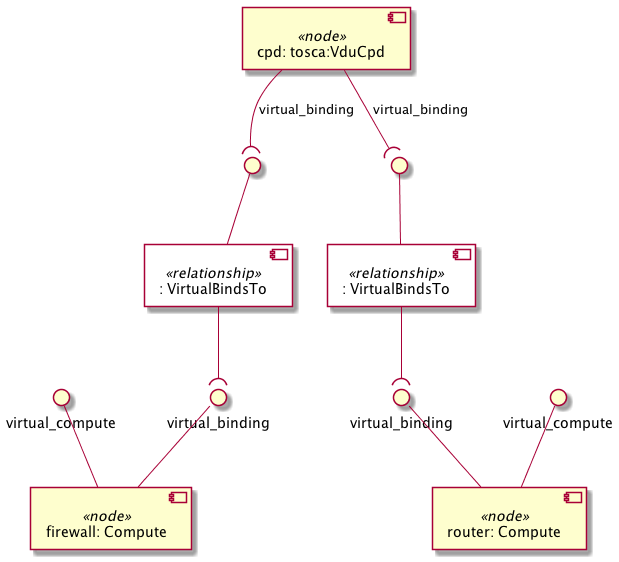

The diagram above was rendered by PlantUML. Its source (embedded in the PNG):
@startuml
skinparam componentStyle uml2
skinparam component {
  backgroundColor<<relationship>> White
}

component "cpd: tosca:VduCpd" <<node>> as node_cpd
component ": VirtualBindsTo" <<relationship>> as node_cpd_virtual_binding_relationship0
interface " " as node_cpd_virtual_binding_relationship0_source
node_cpd_virtual_binding_relationship0_source -- node_cpd_virtual_binding_relationship0
node_cpd --( node_cpd_virtual_binding_relationship0_source : virtual_binding
component ": VirtualBindsTo" <<relationship>> as node_cpd_virtual_binding_relationship1
interface " " as node_cpd_virtual_binding_relationship1_source
node_cpd_virtual_binding_relationship1_source -- node_cpd_virtual_binding_relationship1
node_cpd --( node_cpd_virtual_binding_relationship1_source : virtual_binding

component "firewall: Compute" <<node>> as node_firewall
interface "virtual_binding" as node_firewall_virtual_binding
node_firewall_virtual_binding -- node_firewall
interface "virtual_compute" as node_firewall_virtual_compute
node_firewall_virtual_compute -- node_firewall

component "router: Compute" <<node>> as node_router
interface "virtual_binding" as node_router_virtual_binding
node_router_virtual_binding -- node_router
interface "virtual_compute" as node_router_virtual_compute
node_router_virtual_compute -- node_router

node_cpd_virtual_binding_relationship0 --( node_firewall_virtual_binding
node_cpd_virtual_binding_relationship1 --( node_router_virtual_binding
@enduml